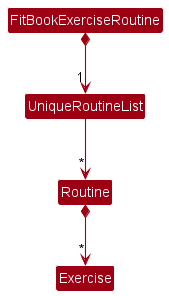

The diagram above was rendered by PlantUML. Its source (embedded in the PNG):
@startuml
!include style.puml
skinparam arrowThickness 1.1
skinparam arrowColor MODEL_COLOR
skinparam classBackgroundColor MODEL_COLOR

FitBookExerciseRoutine *--> "1" UniqueRoutineList

UniqueRoutineList --> "*" Routine

Routine *--> "*" Exercise
@enduml